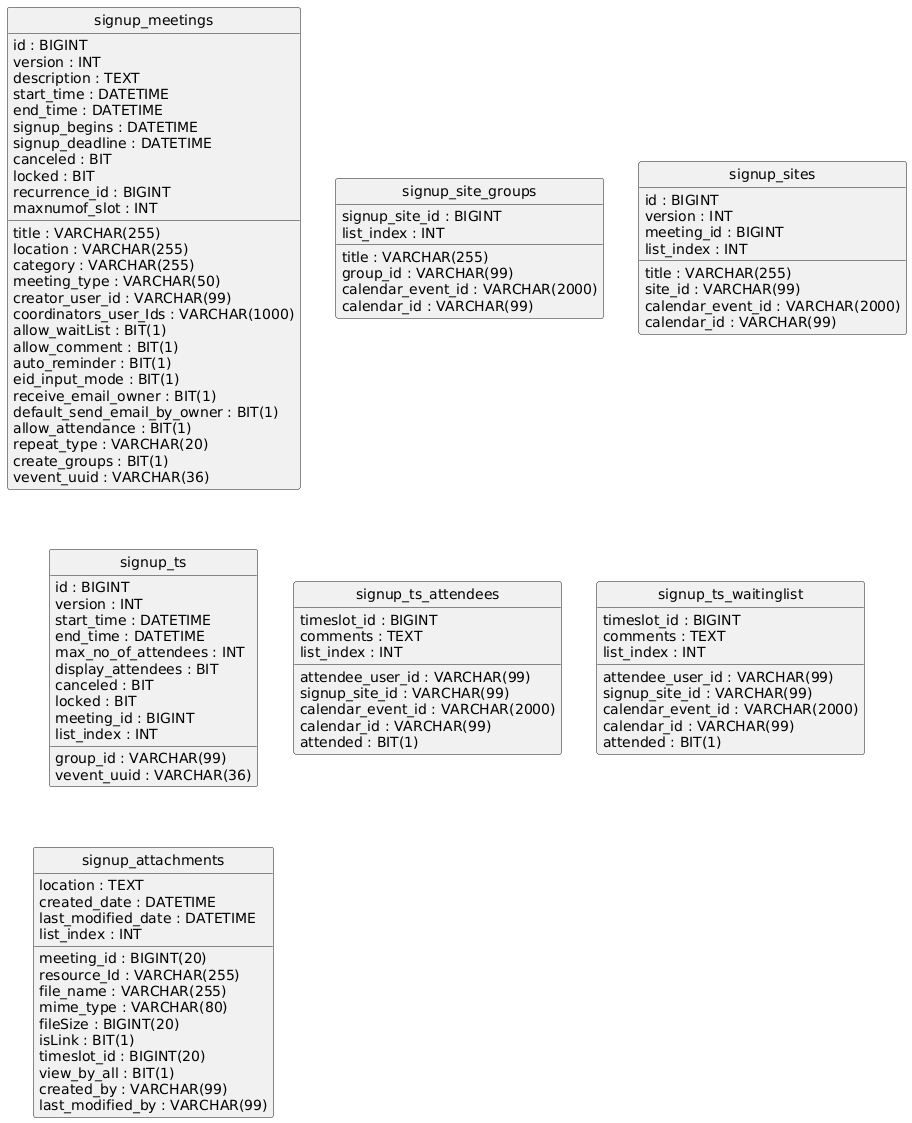

The diagram above was rendered by PlantUML. Its source (embedded in the PNG):
@startuml
hide circle
skinparam linetype ortho

entity "signup_meetings" as signup_meetings {
  id : BIGINT
  version : INT
  title : VARCHAR(255)
  description : TEXT
  location : VARCHAR(255)
  category : VARCHAR(255)
  meeting_type : VARCHAR(50)
  creator_user_id : VARCHAR(99)
  coordinators_user_Ids : VARCHAR(1000)
  start_time : DATETIME
  end_time : DATETIME
  signup_begins : DATETIME
  signup_deadline : DATETIME
  canceled : BIT
  locked : BIT
  allow_waitList : BIT(1)
  allow_comment : BIT(1)
  auto_reminder : BIT(1)
  eid_input_mode : BIT(1)
  receive_email_owner : BIT(1)
  default_send_email_by_owner : BIT(1)
  allow_attendance : BIT(1)
  recurrence_id : BIGINT
  repeat_type : VARCHAR(20)
  maxnumof_slot : INT
  create_groups : BIT(1)
  vevent_uuid : VARCHAR(36)
}

entity "signup_site_groups" as signup_site_groups {
  signup_site_id : BIGINT
  title : VARCHAR(255)
  group_id : VARCHAR(99)
  calendar_event_id : VARCHAR(2000)
  calendar_id : VARCHAR(99)
  list_index : INT
}

entity "signup_sites" as signup_sites {
  id : BIGINT
  version : INT
  title : VARCHAR(255)
  site_id : VARCHAR(99)
  calendar_event_id : VARCHAR(2000)
  calendar_id : VARCHAR(99)
  meeting_id : BIGINT
  list_index : INT
}

entity "signup_ts" as signup_ts {
  id : BIGINT
  version : INT
  start_time : DATETIME
  end_time : DATETIME
  max_no_of_attendees : INT
  display_attendees : BIT
  canceled : BIT
  locked : BIT
  group_id : VARCHAR(99)
  vevent_uuid : VARCHAR(36)
  meeting_id : BIGINT
  list_index : INT
}

entity "signup_ts_attendees" as signup_ts_attendees {
  timeslot_id : BIGINT
  attendee_user_id : VARCHAR(99)
  comments : TEXT
  signup_site_id : VARCHAR(99)
  calendar_event_id : VARCHAR(2000)
  calendar_id : VARCHAR(99)
  attended : BIT(1)
  list_index : INT
}

entity "signup_ts_waitinglist" as signup_ts_waitinglist {
  timeslot_id : BIGINT
  attendee_user_id : VARCHAR(99)
  comments : TEXT
  signup_site_id : VARCHAR(99)
  calendar_event_id : VARCHAR(2000)
  calendar_id : VARCHAR(99)
  attended : BIT(1)
  list_index : INT
}

entity "signup_attachments" as signup_attachments {
  meeting_id : BIGINT(20)
  resource_Id : VARCHAR(255)
  file_name : VARCHAR(255)
  mime_type : VARCHAR(80)
  fileSize : BIGINT(20)
  location : TEXT
  isLink : BIT(1)
  timeslot_id : BIGINT(20)
  view_by_all : BIT(1)
  created_by : VARCHAR(99)
  created_date : DATETIME
  last_modified_by : VARCHAR(99)
  last_modified_date : DATETIME
  list_index : INT
}

@enduml